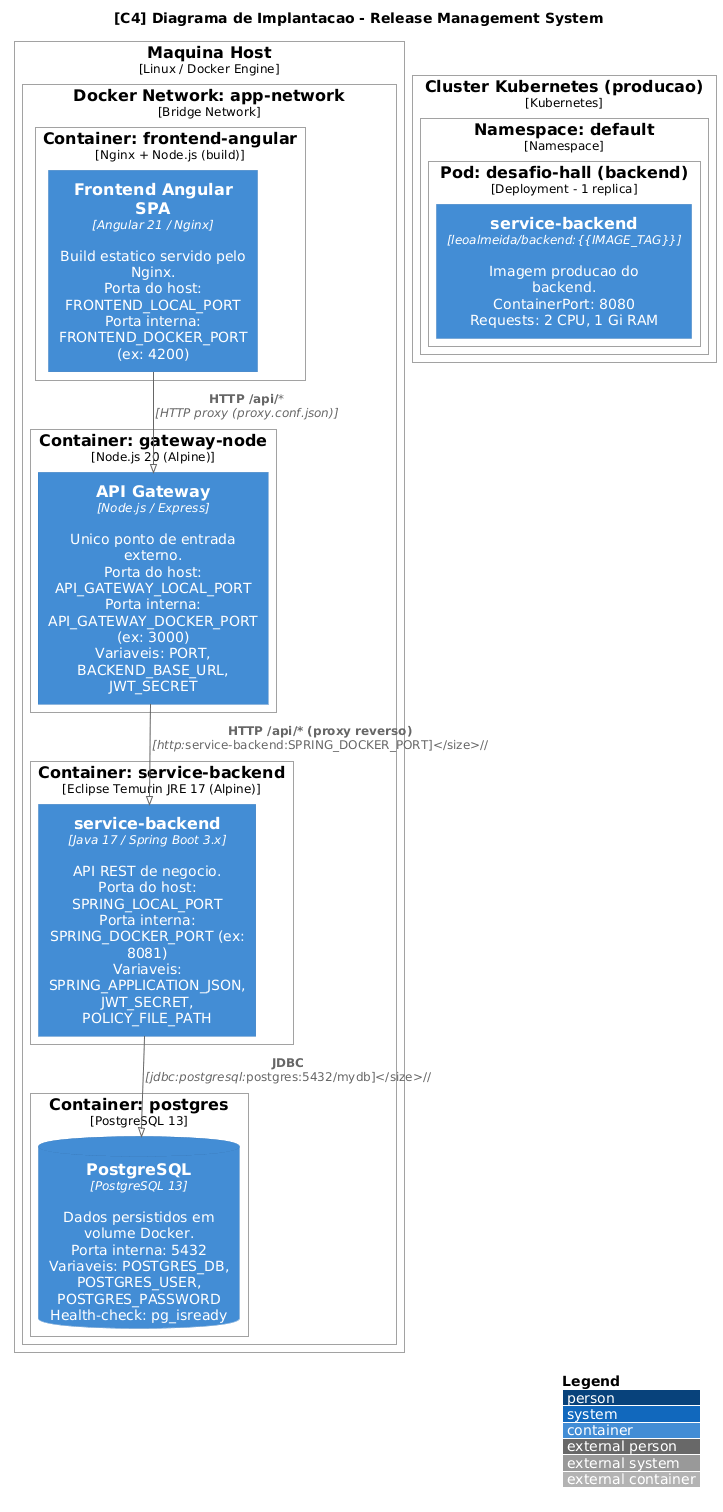

The diagram above was rendered by PlantUML. Its source (embedded in the PNG):
@startuml C4-Deployment
!pragma layout smetana
!include https://raw.githubusercontent.com/plantuml-stdlib/C4-PlantUML/master/C4_Deployment.puml

LAYOUT_WITH_LEGEND()

title [C4] Diagrama de Implantacao - Release Management System

' Ambiente: Docker Compose (desenvolvimento / producao local)
Deployment_Node(host, "Maquina Host", "Linux / Docker Engine") {

    Deployment_Node(dockerNet, "Docker Network: app-network", "Bridge Network") {

        ' Frontend
        Deployment_Node(feNode, "Container: frontend-angular", "Nginx + Node.js (build)") {
            Container(frontend, "Frontend Angular SPA", "Angular 21 / Nginx", "Build estatico servido pelo Nginx.\nPorta do host: FRONTEND_LOCAL_PORT\nPorta interna: FRONTEND_DOCKER_PORT (ex: 4200)")
        }

        ' Gateway
        Deployment_Node(gwNode, "Container: gateway-node", "Node.js 20 (Alpine)") {
            Container(gateway, "API Gateway", "Node.js / Express", "Unico ponto de entrada externo.\nPorta do host: API_GATEWAY_LOCAL_PORT\nPorta interna: API_GATEWAY_DOCKER_PORT (ex: 3000)\nVariaveis: PORT, BACKEND_BASE_URL, JWT_SECRET")
        }

        ' Backend
        Deployment_Node(beNode, "Container: service-backend", "Eclipse Temurin JRE 17 (Alpine)") {
            Container(backend, "service-backend", "Java 17 / Spring Boot 3.x", "API REST de negocio.\nPorta do host: SPRING_LOCAL_PORT\nPorta interna: SPRING_DOCKER_PORT (ex: 8081)\nVariaveis: SPRING_APPLICATION_JSON, JWT_SECRET, POLICY_FILE_PATH")
        }

        ' Banco
        Deployment_Node(dbNode, "Container: postgres", "PostgreSQL 13") {
            ContainerDb(db, "PostgreSQL", "PostgreSQL 13", "Dados persistidos em volume Docker.\nPorta interna: 5432\nVariaveis: POSTGRES_DB, POSTGRES_USER, POSTGRES_PASSWORD\nHealth-check: pg_isready")
        }
    }
}

' Ambiente alternativo: Kubernetes (deployment.yaml)
Deployment_Node(k8sCluster, "Cluster Kubernetes (producao)", "Kubernetes") {

    Deployment_Node(k8sNs, "Namespace: default", "Namespace") {

        Deployment_Node(backendPod, "Pod: desafio-hall (backend)", "Deployment - 1 replica") {
            Container(backendK8s, "service-backend", "leoalmeida/backend:{{IMAGE_TAG}}", "Imagem producao do backend.\nContainerPort: 8080\nRequests: 2 CPU, 1 Gi RAM")
        }
    }
}

' Relacoes
Rel(frontend, gateway, "HTTP /api/*",                   "HTTP proxy (proxy.conf.json)")
Rel(gateway,  backend, "HTTP /api/* (proxy reverso)",   "http://service-backend:SPRING_DOCKER_PORT")
Rel(backend,  db,      "JDBC",                          "jdbc:postgresql://postgres:5432/mydb")

@enduml